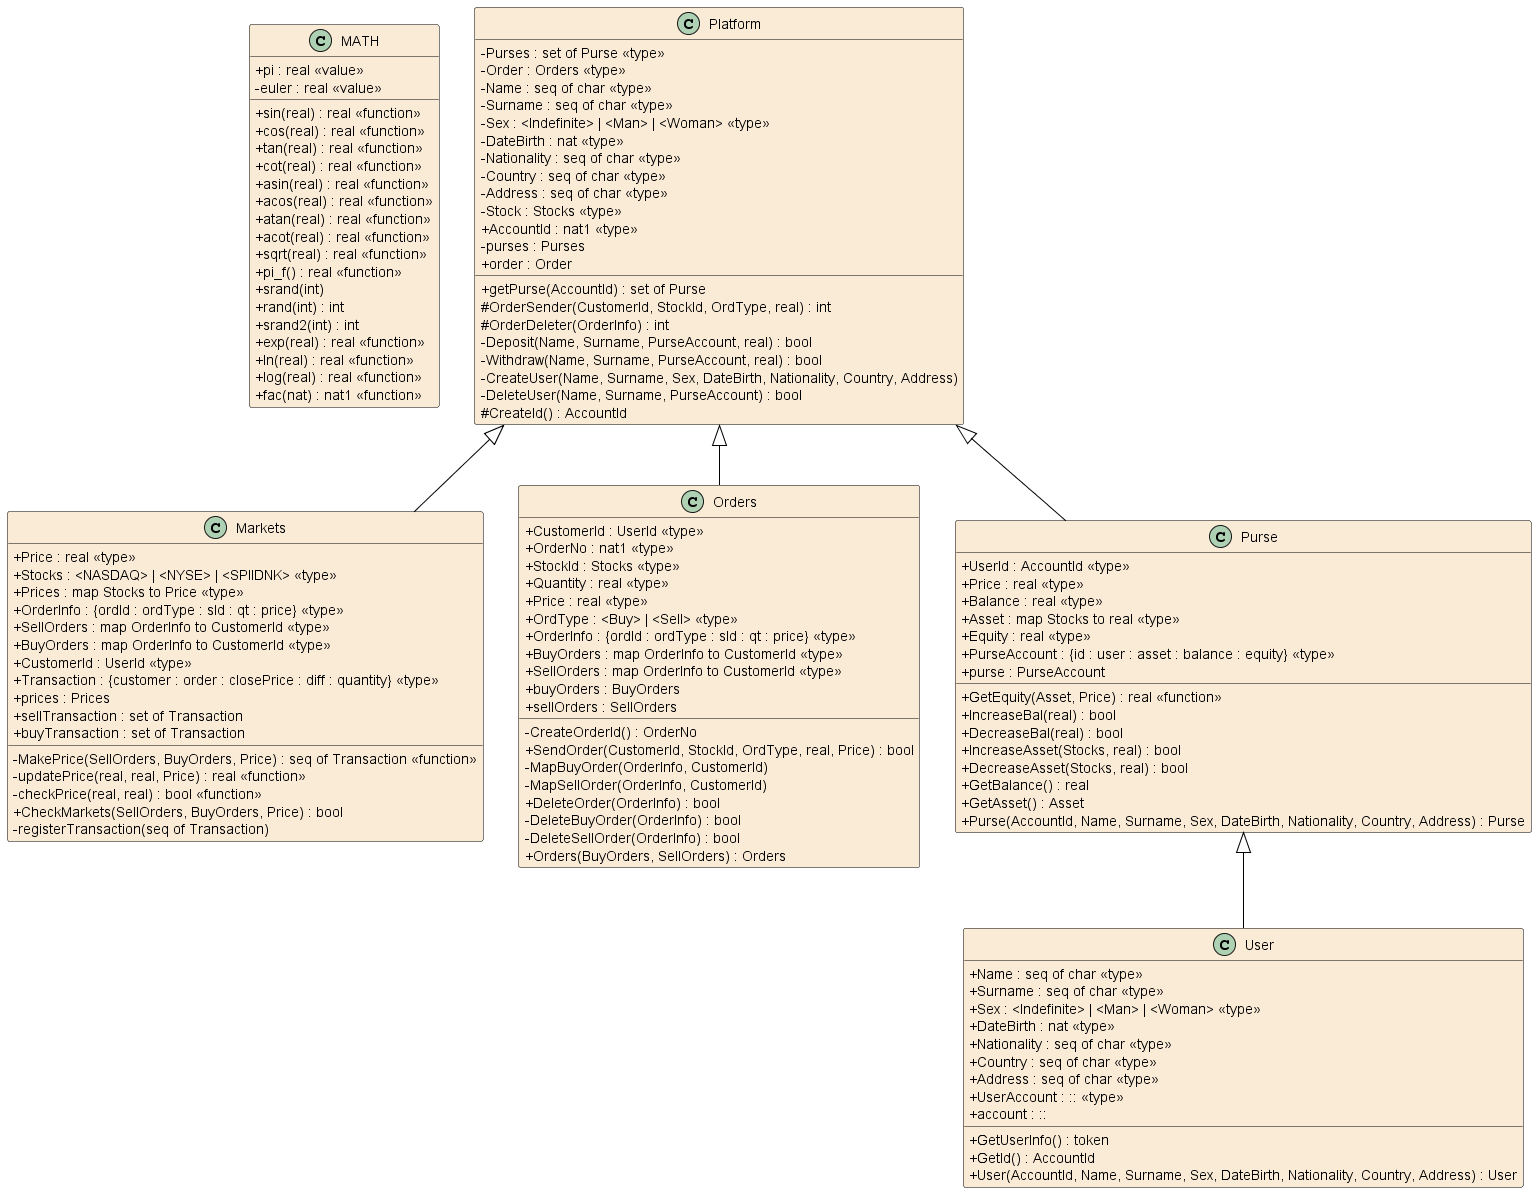

The diagram above was rendered by PlantUML. Its source (embedded in the PNG):
@startuml Assignment

hide empty members
skinparam Shadowing false
skinparam classAttributeIconSize 0
skinparam ClassBorderThickness 0.5
skinparam groupInheritance 5
skinparam class {
	BackgroundColor AntiqueWhite
	ArrowColor Black
	BorderColor Black
}
skinparam defaultTextAlignment center

class MATH
{
	+sin(real) : real <<function>>
	+cos(real) : real <<function>>
	+tan(real) : real <<function>>
	+cot(real) : real <<function>>
	+asin(real) : real <<function>>
	+acos(real) : real <<function>>
	+atan(real) : real <<function>>
	+acot(real) : real <<function>>
	+sqrt(real) : real <<function>>
	+pi_f() : real <<function>>
	+srand(int)
	+rand(int) : int
	+srand2(int) : int
	+exp(real) : real <<function>>
	+ln(real) : real <<function>>
	+log(real) : real <<function>>
	+fac(nat) : nat1 <<function>>
	+pi : real <<value>>
	-euler : real <<value>>
}

class Markets
{
	+Price : real <<type>>
	+Stocks : <NASDAQ> | <NYSE> | <SPIIDNK> <<type>>
	+Prices : map Stocks to Price <<type>>
	+OrderInfo : {ordId : ordType : sId : qt : price} <<type>>
	+SellOrders : map OrderInfo to CustomerId <<type>>
	+BuyOrders : map OrderInfo to CustomerId <<type>>
	+CustomerId : UserId <<type>>
	+Transaction : {customer : order : closePrice : diff : quantity} <<type>>
	+prices : Prices
	+sellTransaction : set of Transaction
	+buyTransaction : set of Transaction
	-MakePrice(SellOrders, BuyOrders, Price) : seq of Transaction <<function>>
	-updatePrice(real, real, Price) : real <<function>>
	-checkPrice(real, real) : bool <<function>>
	+CheckMarkets(SellOrders, BuyOrders, Price) : bool
	-registerTransaction(seq of Transaction)
}

class Orders
{
	+CustomerId : UserId <<type>>
	+OrderNo : nat1 <<type>>
	+StockId : Stocks <<type>>
	+Quantity : real <<type>>
	+Price : real <<type>>
	+OrdType : <Buy> | <Sell> <<type>>
	+OrderInfo : {ordId : ordType : sId : qt : price} <<type>>
	+BuyOrders : map OrderInfo to CustomerId <<type>>
	+SellOrders : map OrderInfo to CustomerId <<type>>
	+buyOrders : BuyOrders
	+sellOrders : SellOrders
	-CreateOrderId() : OrderNo
	+SendOrder(CustomerId, StockId, OrdType, real, Price) : bool
	-MapBuyOrder(OrderInfo, CustomerId)
	-MapSellOrder(OrderInfo, CustomerId)
	+DeleteOrder(OrderInfo) : bool
	-DeleteBuyOrder(OrderInfo) : bool
	-DeleteSellOrder(OrderInfo) : bool
	+Orders(BuyOrders, SellOrders) : Orders
}

class Platform
{
	-Purses : set of Purse <<type>>
	-Order : Orders <<type>>
	-Name : seq of char <<type>>
	-Surname : seq of char <<type>>
	-Sex : <Indefinite> | <Man> | <Woman> <<type>>
	-DateBirth : nat <<type>>
	-Nationality : seq of char <<type>>
	-Country : seq of char <<type>>
	-Address : seq of char <<type>>
	-Stock : Stocks <<type>>
	+AccountId : nat1 <<type>>
	-purses : Purses
	+order : Order
	+getPurse(AccountId) : set of Purse
	#OrderSender(CustomerId, StockId, OrdType, real) : int
	#OrderDeleter(OrderInfo) : int
	-Deposit(Name, Surname, PurseAccount, real) : bool
	-Withdraw(Name, Surname, PurseAccount, real) : bool
	-CreateUser(Name, Surname, Sex, DateBirth, Nationality, Country, Address)
	-DeleteUser(Name, Surname, PurseAccount) : bool
	#CreateId() : AccountId
}

class Purse
{
	+UserId : AccountId <<type>>
	+Price : real <<type>>
	+Balance : real <<type>>
	+Asset : map Stocks to real <<type>>
	+Equity : real <<type>>
	+PurseAccount : {id : user : asset : balance : equity} <<type>>
	+purse : PurseAccount
	+GetEquity(Asset, Price) : real <<function>>
	+IncreaseBal(real) : bool
	+DecreaseBal(real) : bool
	+IncreaseAsset(Stocks, real) : bool
	+DecreaseAsset(Stocks, real) : bool
	+GetBalance() : real
	+GetAsset() : Asset
	+Purse(AccountId, Name, Surname, Sex, DateBirth, Nationality, Country, Address) : Purse
}

class User
{
	+Name : seq of char <<type>>
	+Surname : seq of char <<type>>
	+Sex : <Indefinite> | <Man> | <Woman> <<type>>
	+DateBirth : nat <<type>>
	+Nationality : seq of char <<type>>
	+Country : seq of char <<type>>
	+Address : seq of char <<type>>
	+UserAccount : :: <<type>>
	+account : ::
	+GetUserInfo() : token
	+GetId() : AccountId
	+User(AccountId, Name, Surname, Sex, DateBirth, Nationality, Country, Address) : User
}

Platform <|-- Markets
Platform <|-- Orders
Platform <|-- Purse
Purse <|-- User

@enduml